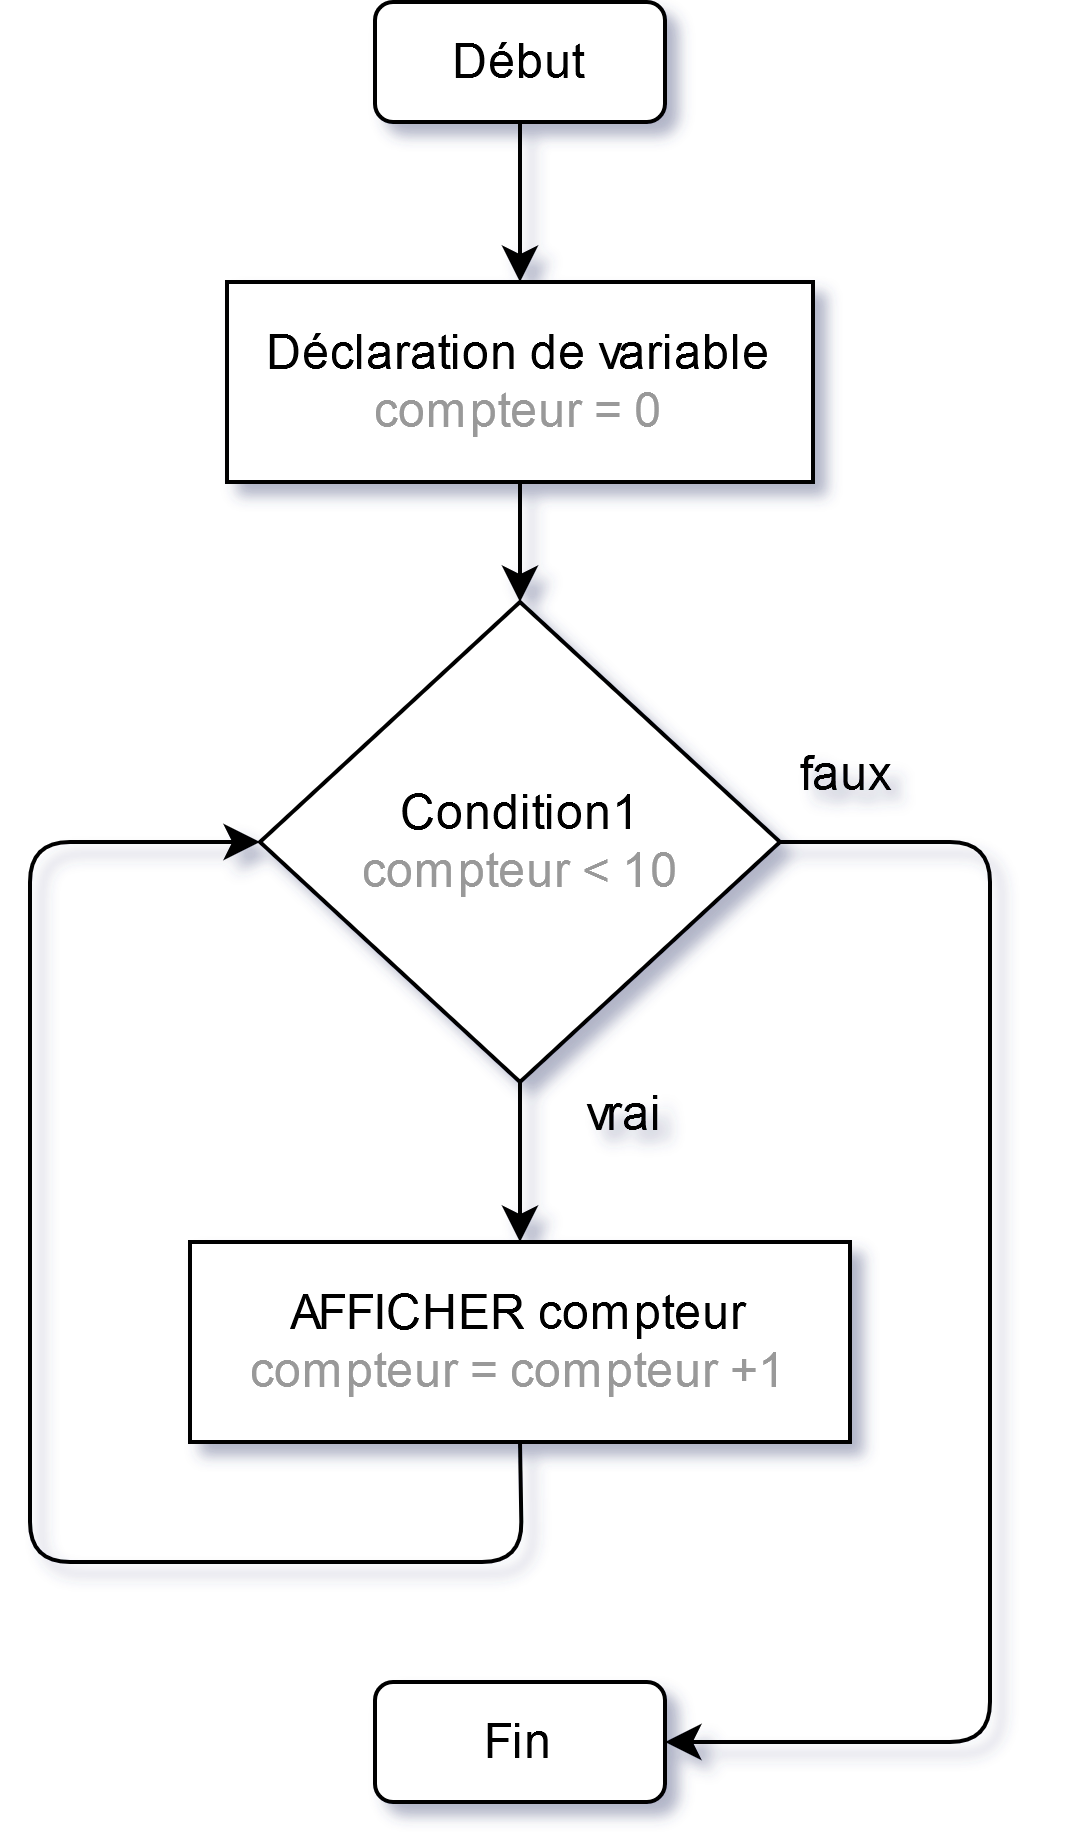

The diagram above was exported from draw.io. Its source (the exported page's mxGraphModel, read from the mxfile embedded in the PNG):
<mxGraphModel dx="775" dy="702" grid="1" gridSize="10" guides="1" tooltips="1" connect="1" arrows="1" fold="1" page="1" pageScale="1" pageWidth="827" pageHeight="1169" math="0" shadow="1">
  <root>
    <mxCell id="0" />
    <mxCell id="1" parent="0" />
    <mxCell id="NoWMwgC7AuwF3594DEwJ-1" value="&lt;div&gt;Condition1&lt;/div&gt;&lt;div&gt;&lt;font color=&quot;#999999&quot;&gt;compteur &amp;lt; 10&lt;/font&gt;&lt;br&gt;&lt;/div&gt;" style="rhombus;whiteSpace=wrap;html=1;" vertex="1" parent="1">
      <mxGeometry x="237.5" y="200" width="130" height="120" as="geometry" />
    </mxCell>
    <mxCell id="NoWMwgC7AuwF3594DEwJ-2" value="AFFICHER compteur&lt;br&gt;&lt;font color=&quot;#999999&quot;&gt;compteur = compteur +1&lt;/font&gt;" style="rounded=0;whiteSpace=wrap;html=1;" vertex="1" parent="1">
      <mxGeometry x="220" y="360" width="165" height="50" as="geometry" />
    </mxCell>
    <mxCell id="NoWMwgC7AuwF3594DEwJ-4" value="Début" style="rounded=1;whiteSpace=wrap;html=1;" vertex="1" parent="1">
      <mxGeometry x="266.25" y="50" width="72.5" height="30" as="geometry" />
    </mxCell>
    <mxCell id="NoWMwgC7AuwF3594DEwJ-5" value="Fin" style="rounded=1;whiteSpace=wrap;html=1;" vertex="1" parent="1">
      <mxGeometry x="266.25" y="470" width="72.5" height="30" as="geometry" />
    </mxCell>
    <mxCell id="NoWMwgC7AuwF3594DEwJ-6" value="faux" style="text;html=1;strokeColor=none;fillColor=none;align=center;verticalAlign=middle;whiteSpace=wrap;rounded=0;" vertex="1" parent="1">
      <mxGeometry x="363.5" y="233" width="40" height="20" as="geometry" />
    </mxCell>
    <mxCell id="NoWMwgC7AuwF3594DEwJ-7" value="vrai" style="text;html=1;strokeColor=none;fillColor=none;align=center;verticalAlign=middle;whiteSpace=wrap;rounded=0;" vertex="1" parent="1">
      <mxGeometry x="309" y="318" width="40" height="20" as="geometry" />
    </mxCell>
    <mxCell id="NoWMwgC7AuwF3594DEwJ-8" value="" style="endArrow=classic;html=1;exitX=0.5;exitY=1;exitDx=0;exitDy=0;entryX=0.5;entryY=0;entryDx=0;entryDy=0;" edge="1" parent="1" source="NoWMwgC7AuwF3594DEwJ-1" target="NoWMwgC7AuwF3594DEwJ-2">
      <mxGeometry width="50" height="50" relative="1" as="geometry">
        <mxPoint x="370" y="300" as="sourcePoint" />
        <mxPoint x="420" y="250" as="targetPoint" />
      </mxGeometry>
    </mxCell>
    <mxCell id="NoWMwgC7AuwF3594DEwJ-9" value="" style="endArrow=classic;html=1;exitX=0.5;exitY=1;exitDx=0;exitDy=0;" edge="1" parent="1" source="NoWMwgC7AuwF3594DEwJ-4" target="NoWMwgC7AuwF3594DEwJ-12">
      <mxGeometry width="50" height="50" relative="1" as="geometry">
        <mxPoint x="370" y="300" as="sourcePoint" />
        <mxPoint x="380" y="120" as="targetPoint" />
      </mxGeometry>
    </mxCell>
    <mxCell id="NoWMwgC7AuwF3594DEwJ-10" value="" style="endArrow=classic;html=1;exitX=0.5;exitY=1;exitDx=0;exitDy=0;entryX=0;entryY=0.5;entryDx=0;entryDy=0;" edge="1" parent="1" source="NoWMwgC7AuwF3594DEwJ-2" target="NoWMwgC7AuwF3594DEwJ-1">
      <mxGeometry width="50" height="50" relative="1" as="geometry">
        <mxPoint x="370" y="300" as="sourcePoint" />
        <mxPoint x="160" y="260" as="targetPoint" />
        <Array as="points">
          <mxPoint x="303" y="440" />
          <mxPoint x="180" y="440" />
          <mxPoint x="180" y="260" />
        </Array>
      </mxGeometry>
    </mxCell>
    <mxCell id="NoWMwgC7AuwF3594DEwJ-11" value="" style="endArrow=classic;html=1;exitX=1;exitY=0.5;exitDx=0;exitDy=0;entryX=1;entryY=0.5;entryDx=0;entryDy=0;" edge="1" parent="1" source="NoWMwgC7AuwF3594DEwJ-1" target="NoWMwgC7AuwF3594DEwJ-5">
      <mxGeometry width="50" height="50" relative="1" as="geometry">
        <mxPoint x="370" y="300" as="sourcePoint" />
        <mxPoint x="490" y="380" as="targetPoint" />
        <Array as="points">
          <mxPoint x="420" y="260" />
          <mxPoint x="420" y="485" />
        </Array>
      </mxGeometry>
    </mxCell>
    <mxCell id="NoWMwgC7AuwF3594DEwJ-12" value="Déclaration de variable&lt;br&gt;&lt;font color=&quot;#999999&quot;&gt;compteur = 0&lt;/font&gt;" style="rounded=0;whiteSpace=wrap;html=1;" vertex="1" parent="1">
      <mxGeometry x="229.25" y="120" width="146.5" height="50" as="geometry" />
    </mxCell>
    <mxCell id="NoWMwgC7AuwF3594DEwJ-13" value="" style="endArrow=classic;html=1;exitX=0.5;exitY=1;exitDx=0;exitDy=0;entryX=0.5;entryY=0;entryDx=0;entryDy=0;" edge="1" parent="1" source="NoWMwgC7AuwF3594DEwJ-12" target="NoWMwgC7AuwF3594DEwJ-1">
      <mxGeometry width="50" height="50" relative="1" as="geometry">
        <mxPoint x="370" y="300" as="sourcePoint" />
        <mxPoint x="420" y="250" as="targetPoint" />
      </mxGeometry>
    </mxCell>
  </root>
</mxGraphModel>